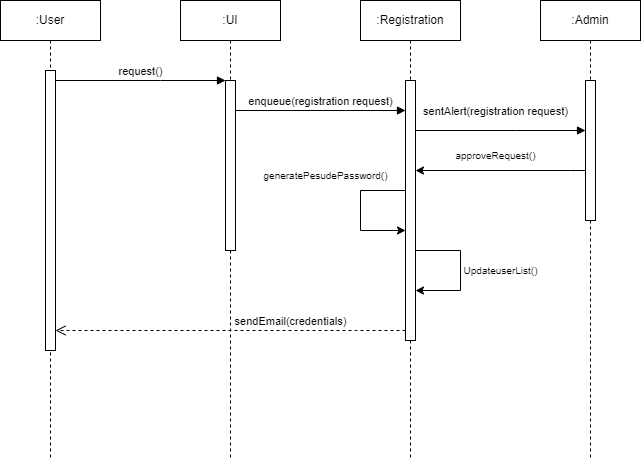

The diagram above was exported from draw.io. Its source (the exported page's mxGraphModel, read from the mxfile embedded in the PNG):
<mxGraphModel dx="794" dy="466" grid="1" gridSize="10" guides="1" tooltips="1" connect="1" arrows="1" fold="1" page="0" pageScale="1" pageWidth="850" pageHeight="1100" math="0" shadow="0">
  <root>
    <mxCell id="0" />
    <mxCell id="1" parent="0" />
    <mxCell id="aM9ryv3xv72pqoxQDRHE-1" value=":User" style="shape=umlLifeline;perimeter=lifelinePerimeter;whiteSpace=wrap;html=1;container=0;dropTarget=0;collapsible=0;recursiveResize=0;outlineConnect=0;portConstraint=eastwest;newEdgeStyle={&quot;edgeStyle&quot;:&quot;elbowEdgeStyle&quot;,&quot;elbow&quot;:&quot;vertical&quot;,&quot;curved&quot;:0,&quot;rounded&quot;:0};" parent="1" vertex="1">
      <mxGeometry x="20" y="40" width="100" height="460" as="geometry" />
    </mxCell>
    <mxCell id="aM9ryv3xv72pqoxQDRHE-2" value="" style="html=1;points=[];perimeter=orthogonalPerimeter;outlineConnect=0;targetShapes=umlLifeline;portConstraint=eastwest;newEdgeStyle={&quot;edgeStyle&quot;:&quot;elbowEdgeStyle&quot;,&quot;elbow&quot;:&quot;vertical&quot;,&quot;curved&quot;:0,&quot;rounded&quot;:0};" parent="aM9ryv3xv72pqoxQDRHE-1" vertex="1">
      <mxGeometry x="45" y="70" width="10" height="280" as="geometry" />
    </mxCell>
    <mxCell id="aM9ryv3xv72pqoxQDRHE-5" value=":UI" style="shape=umlLifeline;perimeter=lifelinePerimeter;whiteSpace=wrap;html=1;container=0;dropTarget=0;collapsible=0;recursiveResize=0;outlineConnect=0;portConstraint=eastwest;newEdgeStyle={&quot;edgeStyle&quot;:&quot;elbowEdgeStyle&quot;,&quot;elbow&quot;:&quot;vertical&quot;,&quot;curved&quot;:0,&quot;rounded&quot;:0};" parent="1" vertex="1">
      <mxGeometry x="200" y="40" width="100" height="460" as="geometry" />
    </mxCell>
    <mxCell id="aM9ryv3xv72pqoxQDRHE-6" value="" style="html=1;points=[];perimeter=orthogonalPerimeter;outlineConnect=0;targetShapes=umlLifeline;portConstraint=eastwest;newEdgeStyle={&quot;edgeStyle&quot;:&quot;elbowEdgeStyle&quot;,&quot;elbow&quot;:&quot;vertical&quot;,&quot;curved&quot;:0,&quot;rounded&quot;:0};" parent="aM9ryv3xv72pqoxQDRHE-5" vertex="1">
      <mxGeometry x="45" y="80" width="10" height="170" as="geometry" />
    </mxCell>
    <mxCell id="aM9ryv3xv72pqoxQDRHE-7" value="request()" style="html=1;verticalAlign=bottom;endArrow=block;edgeStyle=elbowEdgeStyle;elbow=vertical;curved=0;rounded=0;" parent="1" source="aM9ryv3xv72pqoxQDRHE-2" target="aM9ryv3xv72pqoxQDRHE-6" edge="1">
      <mxGeometry relative="1" as="geometry">
        <mxPoint x="195" y="130" as="sourcePoint" />
        <Array as="points">
          <mxPoint x="180" y="120" />
        </Array>
      </mxGeometry>
    </mxCell>
    <mxCell id="aM9ryv3xv72pqoxQDRHE-8" value="sendEmail(credentials)" style="html=1;verticalAlign=bottom;endArrow=open;dashed=1;endSize=8;edgeStyle=elbowEdgeStyle;elbow=vertical;curved=0;rounded=0;" parent="1" edge="1" target="aM9ryv3xv72pqoxQDRHE-2" source="MFTM8U_23ERuvbBToPrA-2">
      <mxGeometry x="-0.3429" relative="1" as="geometry">
        <mxPoint x="260" y="370" as="targetPoint" />
        <Array as="points">
          <mxPoint x="375" y="370" />
        </Array>
        <mxPoint x="420" y="370" as="sourcePoint" />
        <mxPoint as="offset" />
      </mxGeometry>
    </mxCell>
    <mxCell id="MFTM8U_23ERuvbBToPrA-1" value=":Registration" style="shape=umlLifeline;perimeter=lifelinePerimeter;whiteSpace=wrap;html=1;container=0;dropTarget=0;collapsible=0;recursiveResize=0;outlineConnect=0;portConstraint=eastwest;newEdgeStyle={&quot;edgeStyle&quot;:&quot;elbowEdgeStyle&quot;,&quot;elbow&quot;:&quot;vertical&quot;,&quot;curved&quot;:0,&quot;rounded&quot;:0};" parent="1" vertex="1">
      <mxGeometry x="380" y="40" width="100" height="460" as="geometry" />
    </mxCell>
    <mxCell id="MFTM8U_23ERuvbBToPrA-2" value="" style="html=1;points=[];perimeter=orthogonalPerimeter;outlineConnect=0;targetShapes=umlLifeline;portConstraint=eastwest;newEdgeStyle={&quot;edgeStyle&quot;:&quot;elbowEdgeStyle&quot;,&quot;elbow&quot;:&quot;vertical&quot;,&quot;curved&quot;:0,&quot;rounded&quot;:0};" parent="MFTM8U_23ERuvbBToPrA-1" vertex="1">
      <mxGeometry x="45" y="80" width="10" height="260" as="geometry" />
    </mxCell>
    <mxCell id="auJFLrNY0SG1ADZqoSzU-6" value="" style="endArrow=classic;html=1;rounded=0;" edge="1" parent="MFTM8U_23ERuvbBToPrA-1" source="MFTM8U_23ERuvbBToPrA-2" target="MFTM8U_23ERuvbBToPrA-2">
      <mxGeometry width="50" height="50" relative="1" as="geometry">
        <mxPoint x="40" y="190" as="sourcePoint" />
        <mxPoint x="40" y="230" as="targetPoint" />
        <Array as="points">
          <mxPoint y="190" />
          <mxPoint y="230" />
        </Array>
      </mxGeometry>
    </mxCell>
    <mxCell id="auJFLrNY0SG1ADZqoSzU-8" value="" style="endArrow=classic;html=1;rounded=0;" edge="1" parent="MFTM8U_23ERuvbBToPrA-1" source="MFTM8U_23ERuvbBToPrA-2" target="MFTM8U_23ERuvbBToPrA-2">
      <mxGeometry width="50" height="50" relative="1" as="geometry">
        <mxPoint x="130" y="270" as="sourcePoint" />
        <mxPoint x="60" y="290" as="targetPoint" />
        <Array as="points">
          <mxPoint x="100" y="250" />
          <mxPoint x="100" y="290" />
        </Array>
      </mxGeometry>
    </mxCell>
    <mxCell id="MFTM8U_23ERuvbBToPrA-3" value=":Admin" style="shape=umlLifeline;perimeter=lifelinePerimeter;whiteSpace=wrap;html=1;container=0;dropTarget=0;collapsible=0;recursiveResize=0;outlineConnect=0;portConstraint=eastwest;newEdgeStyle={&quot;edgeStyle&quot;:&quot;elbowEdgeStyle&quot;,&quot;elbow&quot;:&quot;vertical&quot;,&quot;curved&quot;:0,&quot;rounded&quot;:0};" parent="1" vertex="1">
      <mxGeometry x="560" y="40" width="100" height="460" as="geometry" />
    </mxCell>
    <mxCell id="MFTM8U_23ERuvbBToPrA-4" value="" style="html=1;points=[];perimeter=orthogonalPerimeter;outlineConnect=0;targetShapes=umlLifeline;portConstraint=eastwest;newEdgeStyle={&quot;edgeStyle&quot;:&quot;elbowEdgeStyle&quot;,&quot;elbow&quot;:&quot;vertical&quot;,&quot;curved&quot;:0,&quot;rounded&quot;:0};" parent="MFTM8U_23ERuvbBToPrA-3" vertex="1">
      <mxGeometry x="45" y="80" width="10" height="140" as="geometry" />
    </mxCell>
    <mxCell id="auJFLrNY0SG1ADZqoSzU-1" value="enqueue(registration request)" style="html=1;verticalAlign=bottom;endArrow=block;edgeStyle=elbowEdgeStyle;elbow=vertical;curved=0;rounded=0;" edge="1" parent="1" source="aM9ryv3xv72pqoxQDRHE-6" target="MFTM8U_23ERuvbBToPrA-2">
      <mxGeometry relative="1" as="geometry">
        <mxPoint x="260" y="150" as="sourcePoint" />
        <Array as="points">
          <mxPoint x="365" y="150" />
        </Array>
        <mxPoint x="420" y="150" as="targetPoint" />
        <mxPoint as="offset" />
      </mxGeometry>
    </mxCell>
    <mxCell id="auJFLrNY0SG1ADZqoSzU-2" value="sentAlert(registration request)" style="html=1;verticalAlign=bottom;endArrow=block;edgeStyle=elbowEdgeStyle;elbow=vertical;curved=0;rounded=0;" edge="1" parent="1" source="MFTM8U_23ERuvbBToPrA-2" target="MFTM8U_23ERuvbBToPrA-4">
      <mxGeometry x="-0.0588" y="10" relative="1" as="geometry">
        <mxPoint x="440" y="170" as="sourcePoint" />
        <Array as="points">
          <mxPoint x="535" y="170" />
        </Array>
        <mxPoint x="600" y="170" as="targetPoint" />
        <mxPoint as="offset" />
      </mxGeometry>
    </mxCell>
    <mxCell id="auJFLrNY0SG1ADZqoSzU-3" style="edgeStyle=elbowEdgeStyle;rounded=0;orthogonalLoop=1;jettySize=auto;html=1;elbow=horizontal;curved=0;" edge="1" parent="1" source="MFTM8U_23ERuvbBToPrA-4" target="MFTM8U_23ERuvbBToPrA-2">
      <mxGeometry relative="1" as="geometry">
        <mxPoint x="600" y="210" as="sourcePoint" />
        <mxPoint x="440" y="210" as="targetPoint" />
        <Array as="points">
          <mxPoint x="590" y="210" />
        </Array>
      </mxGeometry>
    </mxCell>
    <mxCell id="auJFLrNY0SG1ADZqoSzU-4" value="&lt;font style=&quot;font-size: 10px;&quot;&gt;approveRequest()&lt;/font&gt;" style="text;html=1;align=center;verticalAlign=middle;resizable=0;points=[];autosize=1;strokeColor=none;fillColor=none;" vertex="1" parent="1">
      <mxGeometry x="465" y="180" width="100" height="30" as="geometry" />
    </mxCell>
    <mxCell id="auJFLrNY0SG1ADZqoSzU-9" value="&lt;font style=&quot;font-size: 10px;&quot;&gt;UpdateuserList()&lt;/font&gt;" style="text;html=1;align=center;verticalAlign=middle;resizable=0;points=[];autosize=1;strokeColor=none;fillColor=none;" vertex="1" parent="1">
      <mxGeometry x="470" y="295" width="100" height="30" as="geometry" />
    </mxCell>
    <mxCell id="auJFLrNY0SG1ADZqoSzU-10" value="&lt;font style=&quot;font-size: 10px;&quot;&gt;generatePesudePassword()&lt;/font&gt;" style="text;html=1;align=center;verticalAlign=middle;resizable=0;points=[];autosize=1;strokeColor=none;fillColor=none;" vertex="1" parent="1">
      <mxGeometry x="270" y="200" width="150" height="30" as="geometry" />
    </mxCell>
  </root>
</mxGraphModel>